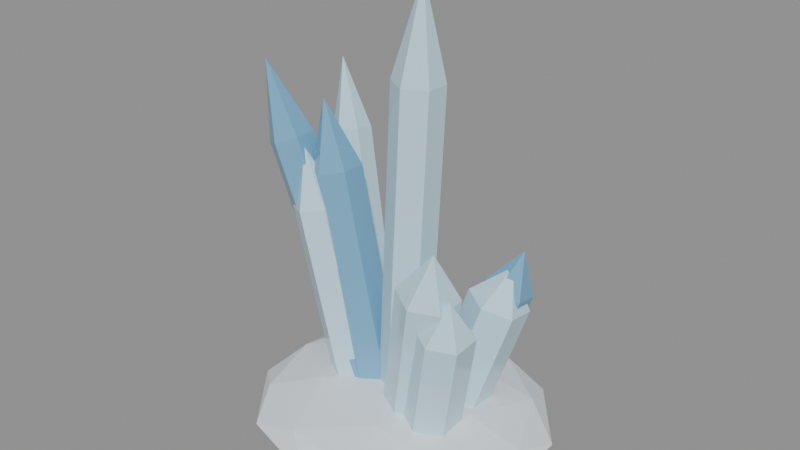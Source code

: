 # Source: source.blend  (saved by Blender 4.2.67; exported with 4.5.12 LTS)
import bpy
from mathutils import Matrix  # noqa: F401  (used for matrix-valued properties, if any)

bpy.ops.wm.read_factory_settings(use_empty=True)
scene = bpy.context.scene
scene.name = 'frozen-ice-crystal-v10'

# ---- materials (node trees are filled in below, after node groups)
mat_frozencrystal_snow = bpy.data.materials.new('FrozenCrystal_Snow')
mat_frozencrystal_snow.diffuse_color = (0.8, 0.86, 0.91, 1.0)
mat_frozencrystal_ice = bpy.data.materials.new('FrozenCrystal_Ice')
mat_frozencrystal_ice.diffuse_color = (0.56, 0.8, 0.92, 1.0)
mat_frozencrystal_deep = bpy.data.materials.new('FrozenCrystal_Deep')
mat_frozencrystal_deep.diffuse_color = (0.17, 0.41, 0.62, 1.0)

# ---- material node trees
mat_frozencrystal_snow.use_nodes = True; mat_frozencrystal_snow.node_tree.nodes.clear()
_N = mat_frozencrystal_snow.node_tree.nodes; _L = mat_frozencrystal_snow.node_tree.links
n0 = _N.new('ShaderNodeBsdfPrincipled'); n0.name = 'Principled BSDF'; n0.location = (10, 300)
n0.inputs[0].default_value = (0.8, 0.86, 0.91, 1.0)
n0.inputs[2].default_value = 0.72
n0.inputs[27].default_value = (0.0, 0.0, 0.0, 1.0)
n1 = _N.new('ShaderNodeOutputMaterial'); n1.name = 'Material Output'; n1.location = (300, 300)
_L.new(n0.outputs[0], n1.inputs[0])
n1.is_active_output = True
mat_frozencrystal_ice.use_nodes = True; mat_frozencrystal_ice.node_tree.nodes.clear()
_N = mat_frozencrystal_ice.node_tree.nodes; _L = mat_frozencrystal_ice.node_tree.links
n0 = _N.new('ShaderNodeBsdfPrincipled'); n0.name = 'Principled BSDF'; n0.location = (10, 300)
n0.inputs[0].default_value = (0.56, 0.8, 0.92, 1.0)
n0.inputs[2].default_value = 0.12
n0.inputs[27].default_value = (0.0, 0.0, 0.0, 1.0)
n1 = _N.new('ShaderNodeOutputMaterial'); n1.name = 'Material Output'; n1.location = (300, 300)
_L.new(n0.outputs[0], n1.inputs[0])
n1.is_active_output = True
mat_frozencrystal_deep.use_nodes = True; mat_frozencrystal_deep.node_tree.nodes.clear()
_N = mat_frozencrystal_deep.node_tree.nodes; _L = mat_frozencrystal_deep.node_tree.links
n0 = _N.new('ShaderNodeBsdfPrincipled'); n0.name = 'Principled BSDF'; n0.location = (10, 300)
n0.inputs[0].default_value = (0.17, 0.41, 0.62, 1.0)
n0.inputs[2].default_value = 0.18
n0.inputs[27].default_value = (0.0, 0.0, 0.0, 1.0)
n1 = _N.new('ShaderNodeOutputMaterial'); n1.name = 'Material Output'; n1.location = (300, 300)
_L.new(n0.outputs[0], n1.inputs[0])
n1.is_active_output = True

# ---- meshes
me_frozen_crystal_snow_noshadow_nocol_mesh = bpy.data.meshes.new('frozen_crystal_snow_noshadow_nocol_mesh')
me_frozen_crystal_snow_noshadow_nocol_mesh.from_pydata([(0.03609, 0.0, 0.0), (1.082, -0.6866, 0.1769), (-0.3634, -1.111, 0.1769), (-1.257, 0.0, 0.1769), (-0.3634, 1.111, 0.1769), (1.082, 0.6866, 0.1769), (0.4356, -1.111, 0.4631), (-1.01, -0.6866, 0.4631), (-1.01, 0.6866, 0.4631), (0.4356, 1.111, 0.4631), (1.329, 0.0, 0.4631), (0.03609, 0.0, 0.64), (-0.1987, -0.653, 0.04779), (0.6509, -0.4036, 0.04779), (0.4161, -1.057, 0.1518), (1.266, 0.0, 0.1518), (0.6509, 0.4036, 0.04779), (-0.7238, 0.0, 0.04779), (-0.9587, -0.653, 0.1518), (-0.1987, 0.653, 0.04779), (-0.9587, 0.653, 0.1518), (0.4161, 1.057, 0.1518), (1.411, -0.4036, 0.32), (1.411, 0.4036, 0.32), (0.03609, -1.306, 0.32), (0.8857, -1.057, 0.32), (-1.339, -0.4036, 0.32), (-0.8136, -1.057, 0.32), (-0.8136, 1.057, 0.32), (-1.339, 0.4036, 0.32), (0.8857, 1.057, 0.32), (0.03609, 1.306, 0.32), (1.031, -0.653, 0.4882), (-0.3439, -1.057, 0.4882), (-1.194, 0.0, 0.4882), (-0.3439, 1.057, 0.4882), (1.031, 0.653, 0.4882), (0.2709, -0.653, 0.5922), (0.796, 0.0, 0.5922), (-0.5787, -0.4036, 0.5922), (-0.5787, 0.4036, 0.5922), (0.2709, 0.653, 0.5922)], [], [(0, 13, 12), (1, 13, 15), (0, 12, 17), (0, 17, 19), (0, 19, 16), (1, 15, 22), (2, 14, 24), (3, 18, 26), (4, 20, 28), (5, 21, 30), (1, 22, 25), (2, 24, 27), (3, 26, 29), (4, 28, 31), (5, 30, 23), (6, 32, 37), (7, 33, 39), (8, 34, 40), (9, 35, 41), (10, 36, 38), (38, 41, 11), (38, 36, 41), (36, 9, 41), (41, 40, 11), (41, 35, 40), (35, 8, 40), (40, 39, 11), (40, 34, 39), (34, 7, 39), (39, 37, 11), (39, 33, 37), (33, 6, 37), (37, 38, 11), (37, 32, 38), (32, 10, 38), (23, 36, 10), (23, 30, 36), (30, 9, 36), (31, 35, 9), (31, 28, 35), (28, 8, 35), (29, 34, 8), (29, 26, 34), (26, 7, 34), (27, 33, 7), (27, 24, 33), (24, 6, 33), (25, 32, 6), (25, 22, 32), (22, 10, 32), (30, 31, 9), (30, 21, 31), (21, 4, 31), (28, 29, 8), (28, 20, 29), (20, 3, 29), (26, 27, 7), (26, 18, 27), (18, 2, 27), (24, 25, 6), (24, 14, 25), (14, 1, 25), (22, 23, 10), (22, 15, 23), (15, 5, 23), (16, 21, 5), (16, 19, 21), (19, 4, 21), (19, 20, 4), (19, 17, 20), (17, 3, 20), (17, 18, 3), (17, 12, 18), (12, 2, 18), (15, 16, 5), (15, 13, 16), (13, 0, 16), (12, 14, 2), (12, 13, 14), (13, 1, 14)])
me_frozen_crystal_snow_noshadow_nocol_mesh.materials.append(mat_frozencrystal_snow)
me_frozen_crystal_snow_noshadow_nocol_mesh.update()
me_frozen_crystal_ice_nocol_mesh = bpy.data.meshes.new('frozen_crystal_ice_nocol_mesh')
me_frozen_crystal_ice_nocol_mesh.from_pydata([(0.03603, 0.2299, 0.3665), (0.152, 0.2777, 3.501), (0.2351, 0.1149, 0.3609), (0.3511, 0.1627, 3.496), (0.2351, -0.115, 0.3644), (0.3511, -0.06723, 3.499), (0.03616, -0.2299, 0.3735), (0.1522, -0.1821, 3.508), (-0.1629, -0.1149, 0.3791), (-0.04688, -0.06712, 3.514), (-0.1629, 0.115, 0.3756), (-0.04695, 0.1628, 3.51), (0.152, 0.2777, 3.501), (0.3511, 0.1627, 3.496), (0.3511, -0.06723, 3.499), (0.1522, -0.1821, 3.508), (-0.04688, -0.06712, 3.514), (-0.04695, 0.1628, 3.51), (0.1848, 0.06127, 4.389), (0.5129, 0.05183, 0.3926), (0.7468, -0.05223, 1.583), (0.7362, -0.07778, 0.3374), (0.97, -0.1818, 1.527), (0.734, -0.3408, 0.3148), (0.9678, -0.4449, 1.505), (0.5085, -0.4742, 0.3474), (0.7424, -0.5783, 1.537), (0.2853, -0.3446, 0.4026), (0.5191, -0.4486, 1.593), (0.2874, -0.08158, 0.4252), (0.5213, -0.1856, 1.615), (0.7468, -0.05223, 1.583), (0.97, -0.1818, 1.527), (0.9678, -0.4449, 1.505), (0.7424, -0.5783, 1.537), (0.5191, -0.4486, 1.593), (0.5213, -0.1856, 1.615), (0.8105, -0.3446, 1.896), (-0.4073, 0.4201, 0.3427), (-1.067, 0.7725, 2.593), (-0.2567, 0.3328, 0.4006), (-0.9167, 0.6852, 2.651), (-0.2606, 0.1515, 0.4278), (-0.9206, 0.5039, 2.678), (-0.415, 0.05746, 0.3973), (-1.075, 0.4099, 2.648), (-0.5656, 0.1448, 0.3394), (-1.226, 0.4972, 2.59), (-0.5617, 0.3261, 0.3122), (-1.222, 0.6785, 2.563), (-1.067, 0.7725, 2.593), (-0.9167, 0.6852, 2.651), (-0.9206, 0.5039, 2.678), (-1.075, 0.4099, 2.648), (-1.226, 0.4972, 2.59), (-1.222, 0.6785, 2.563), (-1.257, 0.6906, 3.255), (0.4464, 0.4825, 0.3323), (0.794, 0.6538, 1.546), (0.6826, 0.3391, 0.2849), (1.03, 0.5104, 1.498), (0.6878, 0.06138, 0.3226), (1.035, 0.2327, 1.536), (0.457, -0.07291, 0.4077), (0.8046, 0.09837, 1.621), (0.2209, 0.0705, 0.4551), (0.5684, 0.2418, 1.669), (0.2156, 0.3482, 0.4174), (0.5632, 0.5195, 1.631), (0.794, 0.6538, 1.546), (1.03, 0.5104, 1.498), (1.035, 0.2327, 1.536), (0.8046, 0.09837, 1.621), (0.5684, 0.2418, 1.669), (0.5632, 0.5195, 1.631), (0.8973, 0.4244, 1.926), (-0.4284, 0.1485, 0.3781), (-0.8314, 0.08112, 2.204), (-0.2367, 0.03472, 0.4163), (-0.6397, -0.03267, 2.242), (-0.2358, -0.1913, 0.4081), (-0.6388, -0.2587, 2.234), (-0.4267, -0.3036, 0.3619), (-0.8296, -0.371, 2.188), (-0.6184, -0.1898, 0.3237), (-1.021, -0.2572, 2.149), (-0.6193, 0.03626, 0.3319), (-1.022, -0.03113, 2.158), (-0.8314, 0.08112, 2.204), (-0.6397, -0.03267, 2.242), (-0.6388, -0.2587, 2.234), (-0.8296, -0.371, 2.188), (-1.021, -0.2572, 2.149), (-1.022, -0.03113, 2.158), (-0.9442, -0.1639, 2.711), (0.2426, 0.162, 0.403), (0.5537, -0.01721, 1.887), (0.4791, 0.02545, 0.3369), (0.7901, -0.1538, 1.821), (0.4757, -0.2535, 0.3039), (0.7867, -0.4328, 1.788), (0.2358, -0.396, 0.337), (0.5468, -0.5752, 1.821), (-0.0007272, -0.2594, 0.4031), (0.3103, -0.4387, 1.887), (0.002681, 0.01955, 0.4361), (0.3138, -0.1597, 1.92), (0.5537, -0.01721, 1.887), (0.7901, -0.1538, 1.821), (0.7867, -0.4328, 1.788), (0.5468, -0.5752, 1.821), (0.3103, -0.4387, 1.887), (0.3138, -0.1597, 1.92), (0.638, -0.3468, 2.272)], [], [(0, 1, 3, 2), (2, 3, 5, 4), (4, 5, 7, 6), (6, 7, 9, 8), (3, 1, 11, 9, 7, 5), (8, 9, 11, 10), (10, 11, 1, 0), (0, 2, 4, 6, 8, 10), (12, 18, 13), (13, 18, 14), (14, 18, 15), (15, 18, 16), (12, 13, 14, 15, 16, 17), (16, 18, 17), (17, 18, 12), (19, 20, 22, 21), (21, 22, 24, 23), (23, 24, 26, 25), (25, 26, 28, 27), (22, 20, 30, 28, 26, 24), (27, 28, 30, 29), (29, 30, 20, 19), (19, 21, 23, 25, 27, 29), (31, 37, 32), (32, 37, 33), (33, 37, 34), (34, 37, 35), (31, 32, 33, 34, 35, 36), (35, 37, 36), (36, 37, 31), (38, 39, 41, 40), (40, 41, 43, 42), (42, 43, 45, 44), (44, 45, 47, 46), (41, 39, 49, 47, 45, 43), (46, 47, 49, 48), (48, 49, 39, 38), (38, 40, 42, 44, 46, 48), (50, 56, 51), (51, 56, 52), (52, 56, 53), (53, 56, 54), (50, 51, 52, 53, 54, 55), (54, 56, 55), (55, 56, 50), (57, 58, 60, 59), (59, 60, 62, 61), (61, 62, 64, 63), (63, 64, 66, 65), (60, 58, 68, 66, 64, 62), (65, 66, 68, 67), (67, 68, 58, 57), (57, 59, 61, 63, 65, 67), (69, 75, 70), (70, 75, 71), (71, 75, 72), (72, 75, 73), (69, 70, 71, 72, 73, 74), (73, 75, 74), (74, 75, 69), (76, 77, 79, 78), (78, 79, 81, 80), (80, 81, 83, 82), (82, 83, 85, 84), (79, 77, 87, 85, 83, 81), (84, 85, 87, 86), (86, 87, 77, 76), (76, 78, 80, 82, 84, 86), (88, 94, 89), (89, 94, 90), (90, 94, 91), (91, 94, 92), (88, 89, 90, 91, 92, 93), (92, 94, 93), (93, 94, 88), (95, 96, 98, 97), (97, 98, 100, 99), (99, 100, 102, 101), (101, 102, 104, 103), (98, 96, 106, 104, 102, 100), (103, 104, 106, 105), (105, 106, 96, 95), (95, 97, 99, 101, 103, 105), (107, 113, 108), (108, 113, 109), (109, 113, 110), (110, 113, 111), (107, 108, 109, 110, 111, 112), (111, 113, 112), (112, 113, 107)])
me_frozen_crystal_ice_nocol_mesh.materials.append(mat_frozencrystal_ice)
me_frozen_crystal_ice_nocol_mesh.update()
me_frozen_crystal_deep_nocol_mesh = bpy.data.meshes.new('frozen_crystal_deep_nocol_mesh')
me_frozen_crystal_deep_nocol_mesh.from_pydata([(-0.2343, 0.2265, 0.3708), (-0.7065, 0.2188, 2.542), (-0.03892, 0.111, 0.4129), (-0.5111, 0.1033, 2.584), (-0.03883, -0.1199, 0.4121), (-0.511, -0.1276, 2.583), (-0.2342, -0.2353, 0.3692), (-0.7063, -0.2429, 2.54), (-0.4296, -0.1197, 0.3271), (-0.9017, -0.1274, 2.498), (-0.4297, 0.1111, 0.3279), (-0.9018, 0.1035, 2.499), (-0.7065, 0.2188, 2.542), (-0.5111, 0.1033, 2.584), (-0.511, -0.1276, 2.583), (-0.7063, -0.2429, 2.54), (-0.9017, -0.1274, 2.498), (-0.9018, 0.1035, 2.499), (-0.8396, -0.0142, 3.153), (-0.2416, 0.1863, 0.3769), (-1.155, 0.1035, 2.752), (-0.06999, 0.07951, 0.4391), (-0.983, -0.003317, 2.814), (-0.06872, -0.1319, 0.4322), (-0.9817, -0.2147, 2.807), (-0.239, -0.2365, 0.3631), (-1.152, -0.3193, 2.738), (-0.4107, -0.1297, 0.3009), (-1.324, -0.2125, 2.676), (-0.4119, 0.08172, 0.3078), (-1.325, -0.001106, 2.683), (-1.155, 0.1035, 2.752), (-0.983, -0.003317, 2.814), (-0.9817, -0.2147, 2.807), (-1.152, -0.3193, 2.738), (-1.324, -0.2125, 2.676), (-1.325, -0.001106, 2.683), (-1.411, -0.1313, 3.415), (0.472, 0.4705, 0.3368), (0.8341, 0.6774, 1.651), (0.6593, 0.3571, 0.303), (1.021, 0.564, 1.617), (0.6638, 0.1381, 0.3362), (1.026, 0.345, 1.65), (0.4809, 0.03248, 0.4032), (0.8431, 0.2393, 1.717), (0.2936, 0.1459, 0.437), (0.6557, 0.3527, 1.751), (0.2891, 0.3649, 0.4038), (0.6513, 0.5717, 1.718), (0.8341, 0.6774, 1.651), (1.021, 0.564, 1.617), (1.026, 0.345, 1.65), (0.8431, 0.2393, 1.717), (0.6557, 0.3527, 1.751), (0.6513, 0.5717, 1.718), (0.9407, 0.5167, 2.055)], [], [(0, 1, 3, 2), (2, 3, 5, 4), (4, 5, 7, 6), (6, 7, 9, 8), (3, 1, 11, 9, 7, 5), (8, 9, 11, 10), (10, 11, 1, 0), (0, 2, 4, 6, 8, 10), (12, 18, 13), (13, 18, 14), (14, 18, 15), (15, 18, 16), (12, 13, 14, 15, 16, 17), (16, 18, 17), (17, 18, 12), (19, 20, 22, 21), (21, 22, 24, 23), (23, 24, 26, 25), (25, 26, 28, 27), (22, 20, 30, 28, 26, 24), (27, 28, 30, 29), (29, 30, 20, 19), (19, 21, 23, 25, 27, 29), (31, 37, 32), (32, 37, 33), (33, 37, 34), (34, 37, 35), (31, 32, 33, 34, 35, 36), (35, 37, 36), (36, 37, 31), (38, 39, 41, 40), (40, 41, 43, 42), (42, 43, 45, 44), (44, 45, 47, 46), (41, 39, 49, 47, 45, 43), (46, 47, 49, 48), (48, 49, 39, 38), (38, 40, 42, 44, 46, 48), (50, 56, 51), (51, 56, 52), (52, 56, 53), (53, 56, 54), (50, 51, 52, 53, 54, 55), (54, 56, 55), (55, 56, 50)])
me_frozen_crystal_deep_nocol_mesh.materials.append(mat_frozencrystal_deep)
me_frozen_crystal_deep_nocol_mesh.update()

# ---- objects
ob_frozen_crystal_snow_noshadow_nocol = bpy.data.objects.new('frozen_crystal_snow_noshadow_nocol', me_frozen_crystal_snow_noshadow_nocol_mesh)
ob_frozen_crystal_ice_nocol = bpy.data.objects.new('frozen_crystal_ice_nocol', me_frozen_crystal_ice_nocol_mesh)
ob_frozen_crystal_deep_nocol = bpy.data.objects.new('frozen_crystal_deep_nocol', me_frozen_crystal_deep_nocol_mesh)

# ---- transforms, parenting, visibility, modifiers, constraints
ob_frozen_crystal_snow_noshadow_nocol.location = (0.0, 0.0, 0.0)
ob_frozen_crystal_ice_nocol.location = (0.0, 0.0, 0.0)
ob_frozen_crystal_deep_nocol.location = (0.0, 0.0, 0.0)

# ---- collection membership
scene.collection.objects.link(ob_frozen_crystal_snow_noshadow_nocol)
scene.collection.objects.link(ob_frozen_crystal_ice_nocol)
scene.collection.objects.link(ob_frozen_crystal_deep_nocol)

# ---- scene / render settings (as saved in the file)
scene.frame_start = 1; scene.frame_end = 250; scene.frame_set(1)
scene.render.engine = 'BLENDER_EEVEE_NEXT'
bpy.context.view_layer.update()

# ---- added for rendering (the .blend has no active camera and no usable light): camera, sun + grey world if the file has none
cam_auto = bpy.data.cameras.new('AutoCamera')
cam_auto.lens = 50.0
cam_auto.sensor_width = 36.0
cam_auto.clip_end = 1000.0
ob_auto_camera = bpy.data.objects.new('AutoCamera', cam_auto)
scene.collection.objects.link(ob_auto_camera)
ob_auto_camera.location = (5.3988, -6.47857, 6.51354)
ob_auto_camera.rotation_euler = (1.09748, -7.21219e-08, 0.694738)
scene.camera = ob_auto_camera
light_auto_sun = bpy.data.lights.new('AutoSun', 'SUN')
light_auto_sun.energy = 3.0
light_auto_sun.angle = 0.0523599
ob_auto_sun = bpy.data.objects.new('AutoSun', light_auto_sun)
scene.collection.objects.link(ob_auto_sun)
ob_auto_sun.rotation_euler = (0.872665, 0.174533, 0.523599)
if scene.world is None:
    world_auto = bpy.data.worlds.new('AutoWorld')
    world_auto.color = (0.3, 0.3, 0.3)
    scene.world = world_auto
bpy.context.view_layer.update()
